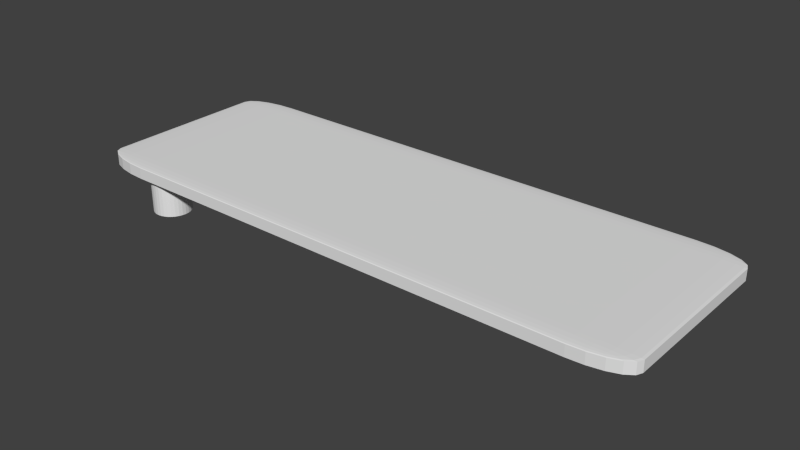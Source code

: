 # Source: waterJumpIn.blend  (saved by Blender 2.75.0; exported with 4.5.12 LTS)
import bpy
from mathutils import Matrix  # noqa: F401  (used for matrix-valued properties, if any)

bpy.ops.wm.read_factory_settings(use_empty=True)
scene = bpy.context.scene
scene.name = 'Scene'

# ---- collections
col_collection_1 = bpy.data.collections.new('Collection 1'); scene.collection.children.link(col_collection_1)

# ---- world
world_world = bpy.data.worlds.new('World'); scene.world = world_world
world_world.color = (0.05088, 0.05088, 0.05088)
world_world.use_sun_shadow = False
world_world.sun_shadow_jitter_overblur = 0.0
world_world.cycles.sampling_method = 'MANUAL'
world_world.cycles.sample_map_resolution = 256

# ---- meshes
me_cube_001 = bpy.data.meshes.new('Cube.001')
me_cube_001.from_pydata([(-1.0, -1.0, -1.0), (-1.0, -1.0, 1.0), (-1.0, 1.0, -1.0), (-1.0, 1.0, 1.0), (1.0, -1.0, -1.0), (1.0, -1.0, 1.0), (1.0, 1.0, -1.0), (1.0, 1.0, 1.0)], [], [(1, 3, 2, 0), (3, 7, 6, 2), (7, 5, 4, 6), (5, 1, 0, 4), (0, 2, 6, 4), (5, 7, 3, 1)])
_uv = me_cube_001.uv_layers.new(name='UVMap')
_uv.uv.foreach_set('vector', [-0.01132, -0.01132, -0.01132, -1.034, 1.011, -1.034, 1.011, -0.01132, -1.034, 1.011, -1.034, -0.01132, -0.01132, -0.01132, -0.01132, 1.011, -1.034, -0.01132, -1.034, -1.034, -0.01132, -1.034, -0.01132, -0.01132, -0.01132, -0.01132, 1.011, -0.01132, 1.011, 1.011, -0.01132, 1.011, 2.034, -1.034, 2.034, -0.01132, 1.011, -0.01132, 1.011, -1.034, -1.034, 1.011, -0.01132, 1.011, -0.01132, 2.034, -1.034, 2.034])
me_cube_001.use_remesh_preserve_volume = False
me_cube_001.use_remesh_preserve_attributes = False
me_cube_001.use_mirror_vertex_groups = False
me_cube_001.update()
me_cylinder_001 = bpy.data.meshes.new('Cylinder.001')
me_cylinder_001.from_pydata([(0.0, 5.183, -1.0), (0.0, 5.183, 1.0), (0.1951, 5.164, -1.0), (0.1951, 5.164, 1.0), (0.3827, 5.107, -1.0), (0.3827, 5.107, 1.0), (0.5556, 5.015, -1.0), (0.5556, 5.015, 1.0), (0.7071, 4.89, -1.0), (0.7071, 4.89, 1.0), (0.8315, 4.739, -1.0), (0.8315, 4.739, 1.0), (0.9239, 4.566, -1.0), (0.9239, 4.566, 1.0), (0.9808, 4.378, -1.0), (0.9808, 4.378, 1.0), (1.0, 4.183, -1.0), (1.0, 4.183, 1.0), (0.9808, 3.988, -1.0), (0.9808, 3.988, 1.0), (0.9239, 3.8, -1.0), (0.9239, 3.8, 1.0), (0.8315, 3.628, -1.0), (0.8315, 3.628, 1.0), (0.7071, 3.476, -1.0), (0.7071, 3.476, 1.0), (0.5556, 3.352, -1.0), (0.5556, 3.352, 1.0), (0.3827, 3.259, -1.0), (0.3827, 3.259, 1.0), (0.1951, 3.202, -1.0), (0.1951, 3.202, 1.0), (-3.258e-07, 3.183, -1.0), (-3.258e-07, 3.183, 1.0), (-0.1951, 3.202, -1.0), (-0.1951, 3.202, 1.0), (-0.3827, 3.259, -1.0), (-0.3827, 3.259, 1.0), (-0.5556, 3.352, -1.0), (-0.5556, 3.352, 1.0), (-0.7071, 3.476, -1.0), (-0.7071, 3.476, 1.0), (-0.8315, 3.628, -1.0), (-0.8315, 3.628, 1.0), (-0.9239, 3.8, -1.0), (-0.9239, 3.8, 1.0), (-0.9808, 3.988, -1.0), (-0.9808, 3.988, 1.0), (-1.0, 4.183, -1.0), (-1.0, 4.183, 1.0), (-0.9808, 4.378, -1.0), (-0.9808, 4.378, 1.0), (-0.9239, 4.566, -1.0), (-0.9239, 4.566, 1.0), (-0.8315, 4.739, -1.0), (-0.8315, 4.739, 1.0), (-0.7071, 4.89, -1.0), (-0.7071, 4.89, 1.0), (-0.5556, 5.015, -1.0), (-0.5556, 5.015, 1.0), (-0.3827, 5.107, -1.0), (-0.3827, 5.107, 1.0), (-0.1951, 5.164, -1.0), (-0.1951, 5.164, 1.0), (0.0, -3.183, -1.0), (0.1951, -3.202, -1.0), (0.1951, -3.202, 1.0), (0.0, -3.183, 1.0), (0.3827, -3.259, -1.0), (0.3827, -3.259, 1.0), (0.5556, -3.352, -1.0), (0.5556, -3.352, 1.0), (0.7071, -3.476, -1.0), (0.7071, -3.476, 1.0), (0.8315, -3.628, -1.0), (0.8315, -3.628, 1.0), (0.9239, -3.8, -1.0), (0.9239, -3.8, 1.0), (0.9808, -3.988, -1.0), (0.9808, -3.988, 1.0), (1.0, -4.183, -1.0), (1.0, -4.183, 1.0), (0.9808, -4.378, -1.0), (0.9808, -4.378, 1.0), (0.9239, -4.566, -1.0), (0.9239, -4.566, 1.0), (0.8315, -4.739, -1.0), (0.8315, -4.739, 1.0), (0.7071, -4.89, -1.0), (0.7071, -4.89, 1.0), (0.5556, -5.015, -1.0), (0.5556, -5.015, 1.0), (0.3827, -5.107, -1.0), (0.3827, -5.107, 1.0), (0.1951, -5.164, -1.0), (0.1951, -5.164, 1.0), (-3.258e-07, -5.183, -1.0), (-3.258e-07, -5.183, 1.0), (-0.1951, -5.164, -1.0), (-0.1951, -5.164, 1.0), (-0.3827, -5.107, -1.0), (-0.3827, -5.107, 1.0), (-0.5556, -5.015, -1.0), (-0.5556, -5.015, 1.0), (-0.7071, -4.89, -1.0), (-0.7071, -4.89, 1.0), (-0.8315, -4.739, -1.0), (-0.8315, -4.739, 1.0), (-0.9239, -4.566, -1.0), (-0.9239, -4.566, 1.0), (-0.9808, -4.378, -1.0), (-0.9808, -4.378, 1.0), (-1.0, -4.183, -1.0), (-1.0, -4.183, 1.0), (-0.9808, -3.988, -1.0), (-0.9808, -3.988, 1.0), (-0.9239, -3.8, -1.0), (-0.9239, -3.8, 1.0), (-0.8315, -3.628, -1.0), (-0.8315, -3.628, 1.0), (-0.7071, -3.476, -1.0), (-0.7071, -3.476, 1.0), (-0.5556, -3.352, -1.0), (-0.5556, -3.352, 1.0), (-0.3827, -3.259, -1.0), (-0.3827, -3.259, 1.0), (-0.1951, -3.202, -1.0), (-0.1951, -3.202, 1.0)], [], [(0, 1, 3, 2), (2, 3, 5, 4), (4, 5, 7, 6), (6, 7, 9, 8), (8, 9, 11, 10), (10, 11, 13, 12), (12, 13, 15, 14), (14, 15, 17, 16), (16, 17, 19, 18), (18, 19, 21, 20), (20, 21, 23, 22), (22, 23, 25, 24), (24, 25, 27, 26), (26, 27, 29, 28), (28, 29, 31, 30), (30, 31, 33, 32), (32, 33, 35, 34), (34, 35, 37, 36), (36, 37, 39, 38), (38, 39, 41, 40), (40, 41, 43, 42), (42, 43, 45, 44), (44, 45, 47, 46), (46, 47, 49, 48), (48, 49, 51, 50), (50, 51, 53, 52), (52, 53, 55, 54), (54, 55, 57, 56), (56, 57, 59, 58), (58, 59, 61, 60), (3, 1, 63, 61, 59, 57, 55, 53, 51, 49, 47, 45, 43, 41, 39, 37, 35, 33, 31, 29, 27, 25, 23, 21, 19, 17, 15, 13, 11, 9, 7, 5), (62, 63, 1, 0), (60, 61, 63, 62), (0, 2, 4, 6, 8, 10, 12, 14, 16, 18, 20, 22, 24, 26, 28, 30, 32, 34, 36, 38, 40, 42, 44, 46, 48, 50, 52, 54, 56, 58, 60, 62), (64, 67, 66, 65), (65, 66, 69, 68), (68, 69, 71, 70), (70, 71, 73, 72), (72, 73, 75, 74), (74, 75, 77, 76), (76, 77, 79, 78), (78, 79, 81, 80), (80, 81, 83, 82), (82, 83, 85, 84), (84, 85, 87, 86), (86, 87, 89, 88), (88, 89, 91, 90), (90, 91, 93, 92), (92, 93, 95, 94), (94, 95, 97, 96), (96, 97, 99, 98), (98, 99, 101, 100), (100, 101, 103, 102), (102, 103, 105, 104), (104, 105, 107, 106), (106, 107, 109, 108), (108, 109, 111, 110), (110, 111, 113, 112), (112, 113, 115, 114), (114, 115, 117, 116), (116, 117, 119, 118), (118, 119, 121, 120), (120, 121, 123, 122), (122, 123, 125, 124), (66, 67, 127, 125, 123, 121, 119, 117, 115, 113, 111, 109, 107, 105, 103, 101, 99, 97, 95, 93, 91, 89, 87, 85, 83, 81, 79, 77, 75, 73, 71, 69), (126, 127, 67, 64), (124, 125, 127, 126), (64, 65, 68, 70, 72, 74, 76, 78, 80, 82, 84, 86, 88, 90, 92, 94, 96, 98, 100, 102, 104, 106, 108, 110, 112, 114, 116, 118, 120, 122, 124, 126)])
_uv = me_cylinder_001.uv_layers.new(name='UVMap')
_uv.uv.foreach_set('vector', [0.2831, 0.5514, 0.3469, 0.5514, 0.3469, 0.6152, 0.2831, 0.6152, 0.2831, 0.5514, 0.3469, 0.5514, 0.3469, 0.6152, 0.2831, 0.6152, 0.2831, 0.5514, 0.3469, 0.5514, 0.3469, 0.6152, 0.2831, 0.6152, 0.2831, 0.5514, 0.3469, 0.5514, 0.3469, 0.6152, 0.2831, 0.6152, 0.2831, 0.5514, 0.3469, 0.5514, 0.3469, 0.6152, 0.2831, 0.6152, 0.2831, 0.5514, 0.3469, 0.5514, 0.3469, 0.6152, 0.2831, 0.6152, 0.2831, 0.5514, 0.3469, 0.5514, 0.3469, 0.6152, 0.2831, 0.6152, 0.2831, 0.5514, 0.3469, 0.5514, 0.3469, 0.6152, 0.2831, 0.6152, 0.2831, 0.5514, 0.3469, 0.5514, 0.3469, 0.6152, 0.2831, 0.6152, 0.2831, 0.5514, 0.3469, 0.5514, 0.3469, 0.6152, 0.2831, 0.6152, 0.2831, 0.5514, 0.3469, 0.5514, 0.3469, 0.6152, 0.2831, 0.6152, 0.2831, 0.5514, 0.3469, 0.5514, 0.3469, 0.6152, 0.2831, 0.6152, 0.2831, 0.5514, 0.3469, 0.5514, 0.3469, 0.6152, 0.2831, 0.6152, 0.2831, 0.5514, 0.3469, 0.5514, 0.3469, 0.6152, 0.2831, 0.6152, 0.2831, 0.5514, 0.3469, 0.5514, 0.3469, 0.6152, 0.2831, 0.6152, 0.2831, 0.5514, 0.3469, 0.5514, 0.3469, 0.6152, 0.2831, 0.6152, 0.2831, 0.5514, 0.3469, 0.5514, 0.3469, 0.6152, 0.2831, 0.6152, 0.2831, 0.5514, 0.3469, 0.5514, 0.3469, 0.6152, 0.2831, 0.6152, 0.2831, 0.5514, 0.3469, 0.5514, 0.3469, 0.6152, 0.2831, 0.6152, 0.2831, 0.5514, 0.3469, 0.5514, 0.3469, 0.6152, 0.2831, 0.6152, 0.2831, 0.5514, 0.3469, 0.5514, 0.3469, 0.6152, 0.2831, 0.6152, 0.2831, 0.5514, 0.3469, 0.5514, 0.3469, 0.6152, 0.2831, 0.6152, 0.2831, 0.5514, 0.3469, 0.5514, 0.3469, 0.6152, 0.2831, 0.6152, 0.2831, 0.5514, 0.3469, 0.5514, 0.3469, 0.6152, 0.2831, 0.6152, 0.2831, 0.5514, 0.3469, 0.5514, 0.3469, 0.6152, 0.2831, 0.6152, 0.2831, 0.5514, 0.3469, 0.5514, 0.3469, 0.6152, 0.2831, 0.6152, 0.2831, 0.5514, 0.3469, 0.5514, 0.3469, 0.6152, 0.2831, 0.6152, 0.2831, 0.5514, 0.3469, 0.5514, 0.3469, 0.6152, 0.2831, 0.6152, 0.2831, 0.5514, 0.3469, 0.5514, 0.3469, 0.6152, 0.2831, 0.6152, 0.2831, 0.5514, 0.3469, 0.5514, 0.3469, 0.6152, 0.2831, 0.6152, 0.315, 0.6152, 0.3212, 0.6146, 0.3272, 0.6128, 0.3327, 0.6099, 0.3376, 0.6059, 0.3415, 0.6011, 0.3445, 0.5955, 0.3463, 0.5896, 0.3469, 0.5833, 0.3463, 0.5771, 0.3445, 0.5711, 0.3415, 0.5656, 0.3376, 0.5608, 0.3327, 0.5568, 0.3272, 0.5539, 0.3212, 0.552, 0.315, 0.5514, 0.3088, 0.552, 0.3028, 0.5539, 0.2973, 0.5568, 0.2924, 0.5608, 0.2885, 0.5656, 0.2855, 0.5711, 0.2837, 0.5771, 0.2831, 0.5833, 0.2837, 0.5896, 0.2855, 0.5955, 0.2885, 0.6011, 0.2924, 0.6059, 0.2973, 0.6099, 0.3028, 0.6128, 0.3088, 0.6146, 0.2831, 0.5514, 0.3469, 0.5514, 0.3469, 0.6152, 0.2831, 0.6152, 0.2831, 0.5514, 0.3469, 0.5514, 0.3469, 0.6152, 0.2831, 0.6152, 0.315, 0.6152, 0.3212, 0.6146, 0.3272, 0.6128, 0.3327, 0.6099, 0.3376, 0.6059, 0.3415, 0.6011, 0.3445, 0.5955, 0.3463, 0.5896, 0.3469, 0.5833, 0.3463, 0.5771, 0.3445, 0.5711, 0.3415, 0.5656, 0.3376, 0.5608, 0.3327, 0.5568, 0.3272, 0.5539, 0.3212, 0.552, 0.315, 0.5514, 0.3088, 0.552, 0.3028, 0.5539, 0.2973, 0.5568, 0.2924, 0.5608, 0.2885, 0.5656, 0.2855, 0.5711, 0.2837, 0.5771, 0.2831, 0.5833, 0.2837, 0.5896, 0.2855, 0.5955, 0.2885, 0.6011, 0.2924, 0.6059, 0.2973, 0.6099, 0.3028, 0.6128, 0.3088, 0.6146, 0.2831, 0.5514, 0.3469, 0.5514, 0.3469, 0.6152, 0.2831, 0.6152, 0.2831, 0.5514, 0.3469, 0.5514, 0.3469, 0.6152, 0.2831, 0.6152, 0.2831, 0.5514, 0.3469, 0.5514, 0.3469, 0.6152, 0.2831, 0.6152, 0.2831, 0.5514, 0.3469, 0.5514, 0.3469, 0.6152, 0.2831, 0.6152, 0.2831, 0.5514, 0.3469, 0.5514, 0.3469, 0.6152, 0.2831, 0.6152, 0.2831, 0.5514, 0.3469, 0.5514, 0.3469, 0.6152, 0.2831, 0.6152, 0.2831, 0.5514, 0.3469, 0.5514, 0.3469, 0.6152, 0.2831, 0.6152, 0.2831, 0.5514, 0.3469, 0.5514, 0.3469, 0.6152, 0.2831, 0.6152, 0.2831, 0.5514, 0.3469, 0.5514, 0.3469, 0.6152, 0.2831, 0.6152, 0.2831, 0.5514, 0.3469, 0.5514, 0.3469, 0.6152, 0.2831, 0.6152, 0.2831, 0.5514, 0.3469, 0.5514, 0.3469, 0.6152, 0.2831, 0.6152, 0.2831, 0.5514, 0.3469, 0.5514, 0.3469, 0.6152, 0.2831, 0.6152, 0.2831, 0.5514, 0.3469, 0.5514, 0.3469, 0.6152, 0.2831, 0.6152, 0.2831, 0.5514, 0.3469, 0.5514, 0.3469, 0.6152, 0.2831, 0.6152, 0.2831, 0.5514, 0.3469, 0.5514, 0.3469, 0.6152, 0.2831, 0.6152, 0.2831, 0.5514, 0.3469, 0.5514, 0.3469, 0.6152, 0.2831, 0.6152, 0.2831, 0.5514, 0.3469, 0.5514, 0.3469, 0.6152, 0.2831, 0.6152, 0.2831, 0.5514, 0.3469, 0.5514, 0.3469, 0.6152, 0.2831, 0.6152, 0.2831, 0.5514, 0.3469, 0.5514, 0.3469, 0.6152, 0.2831, 0.6152, 0.2831, 0.5514, 0.3469, 0.5514, 0.3469, 0.6152, 0.2831, 0.6152, 0.2831, 0.5514, 0.3469, 0.5514, 0.3469, 0.6152, 0.2831, 0.6152, 0.2831, 0.5514, 0.3469, 0.5514, 0.3469, 0.6152, 0.2831, 0.6152, 0.2831, 0.5514, 0.3469, 0.5514, 0.3469, 0.6152, 0.2831, 0.6152, 0.2831, 0.5514, 0.3469, 0.5514, 0.3469, 0.6152, 0.2831, 0.6152, 0.2831, 0.5514, 0.3469, 0.5514, 0.3469, 0.6152, 0.2831, 0.6152, 0.2831, 0.5514, 0.3469, 0.5514, 0.3469, 0.6152, 0.2831, 0.6152, 0.2831, 0.5514, 0.3469, 0.5514, 0.3469, 0.6152, 0.2831, 0.6152, 0.2831, 0.5514, 0.3469, 0.5514, 0.3469, 0.6152, 0.2831, 0.6152, 0.2831, 0.5514, 0.3469, 0.5514, 0.3469, 0.6152, 0.2831, 0.6152, 0.2831, 0.5514, 0.3469, 0.5514, 0.3469, 0.6152, 0.2831, 0.6152, 0.315, 0.6152, 0.3212, 0.6146, 0.3272, 0.6128, 0.3327, 0.6099, 0.3376, 0.6059, 0.3415, 0.6011, 0.3445, 0.5955, 0.3463, 0.5896, 0.3469, 0.5833, 0.3463, 0.5771, 0.3445, 0.5711, 0.3415, 0.5656, 0.3376, 0.5608, 0.3327, 0.5568, 0.3272, 0.5539, 0.3212, 0.552, 0.315, 0.5514, 0.3088, 0.552, 0.3028, 0.5539, 0.2973, 0.5568, 0.2924, 0.5608, 0.2885, 0.5656, 0.2855, 0.5711, 0.2837, 0.5771, 0.2831, 0.5833, 0.2837, 0.5896, 0.2855, 0.5955, 0.2885, 0.6011, 0.2924, 0.6059, 0.2973, 0.6099, 0.3028, 0.6128, 0.3088, 0.6146, 0.2831, 0.5514, 0.3469, 0.5514, 0.3469, 0.6152, 0.2831, 0.6152, 0.2831, 0.5514, 0.3469, 0.5514, 0.3469, 0.6152, 0.2831, 0.6152, 0.315, 0.6152, 0.3212, 0.6146, 0.3272, 0.6128, 0.3327, 0.6099, 0.3376, 0.6059, 0.3415, 0.6011, 0.3445, 0.5955, 0.3463, 0.5896, 0.3469, 0.5833, 0.3463, 0.5771, 0.3445, 0.5711, 0.3415, 0.5656, 0.3376, 0.5608, 0.3327, 0.5568, 0.3272, 0.5539, 0.3212, 0.552, 0.315, 0.5514, 0.3088, 0.552, 0.3028, 0.5539, 0.2973, 0.5568, 0.2924, 0.5608, 0.2885, 0.5656, 0.2855, 0.5711, 0.2837, 0.5771, 0.2831, 0.5833, 0.2837, 0.5896, 0.2855, 0.5955, 0.2885, 0.6011, 0.2924, 0.6059, 0.2973, 0.6099, 0.3028, 0.6128, 0.3088, 0.6146])
me_cylinder_001.use_remesh_preserve_volume = False
me_cylinder_001.use_remesh_preserve_attributes = False
me_cylinder_001.use_mirror_vertex_groups = False
me_cylinder_001.update()

# ---- objects
ob_cube = bpy.data.objects.new('Cube', me_cube_001)
ob_cylinder_001 = bpy.data.objects.new('Cylinder.001', me_cylinder_001)

# ---- transforms, parenting, visibility, modifiers, constraints
ob_cube.location = (0.8491, 0.0, 0.07463)
ob_cube.scale = (1.101, 0.3875, 0.02574)
ob_cube.lineart.crease_threshold = 0.0
_m = ob_cube.modifiers.new('Bevel', 'BEVEL')
_m.width = 0.183
_m.width_pct = 0.183
_m.segments = 5
_m.limit_method = 'NONE'
_m.spread = 0.0
ob_cylinder_001.location = (0.0, 0.005438, -0.01349)
ob_cylinder_001.scale = (0.07172, 0.07172, 0.07172)
ob_cylinder_001.lineart.crease_threshold = 0.0

# ---- collection membership
col_collection_1.objects.link(ob_cube)
col_collection_1.objects.link(ob_cylinder_001)

# ---- scene / render settings (as saved in the file)
scene.frame_start = 1; scene.frame_end = 250; scene.frame_set(1)
scene.render.engine = 'BLENDER_EEVEE_NEXT'
scene.render.resolution_percentage = 50
scene.render.dither_intensity = 0.0
scene.cycles.use_denoising = False
scene.cycles.samples = 10
scene.cycles.sampling_pattern = 'TABULATED_SOBOL'
scene.cycles.light_sampling_threshold = 0.0
scene.cycles.use_adaptive_sampling = False
scene.cycles.use_light_tree = False
scene.cycles.blur_glossy = 0.0
scene.cycles.pixel_filter_type = 'GAUSSIAN'
scene.cycles.sample_clamp_indirect = 0.0
scene.view_settings.view_transform = 'Standard'
bpy.context.view_layer.update()

# ---- added for rendering (the .blend has no active camera and no usable light): camera, sun
cam_auto = bpy.data.cameras.new('AutoCamera')
cam_auto.lens = 50.0
cam_auto.sensor_width = 36.0
cam_auto.clip_end = 1000.0
ob_auto_camera = bpy.data.objects.new('AutoCamera', cam_auto)
scene.collection.objects.link(ob_auto_camera)
ob_auto_camera.location = (3.01538, -2.59952, 1.7406)
ob_auto_camera.rotation_euler = (1.09748, -7.21219e-08, 0.694738)
scene.camera = ob_auto_camera
light_auto_sun = bpy.data.lights.new('AutoSun', 'SUN')
light_auto_sun.energy = 3.0
light_auto_sun.angle = 0.0523599
ob_auto_sun = bpy.data.objects.new('AutoSun', light_auto_sun)
scene.collection.objects.link(ob_auto_sun)
ob_auto_sun.rotation_euler = (0.872665, 0.174533, 0.523599)
bpy.context.view_layer.update()
